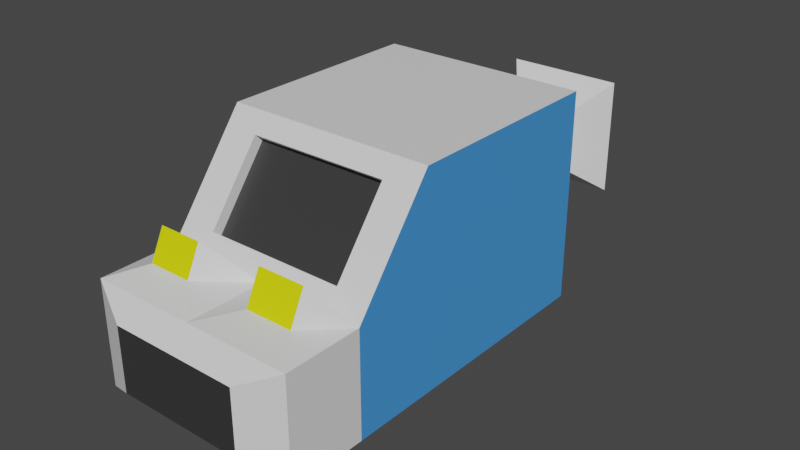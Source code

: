 # Source: car.blend  (saved by Blender 3.0.42; exported with 4.5.12 LTS)
import bpy
from mathutils import Matrix  # noqa: F401  (used for matrix-valued properties, if any)

bpy.ops.wm.read_factory_settings(use_empty=True)
scene = bpy.context.scene
scene.name = 'Scene'

# ---- collections
col_collection = bpy.data.collections.new('Collection'); scene.collection.children.link(col_collection)

# ---- materials (node trees are filled in below, after node groups)
mat_material_001 = bpy.data.materials.new('Material.001')
mat_material_001.use_transparent_shadow = False
mat_material_002 = bpy.data.materials.new('Material.002')
mat_material_002.use_transparent_shadow = False
mat_material_003 = bpy.data.materials.new('Material.003')
mat_material_003.use_transparent_shadow = False
mat_material_004 = bpy.data.materials.new('Material.004')
mat_material_004.use_transparent_shadow = False

# ---- material node trees
mat_material_001.use_nodes = True; mat_material_001.node_tree.nodes.clear()
_N = mat_material_001.node_tree.nodes; _L = mat_material_001.node_tree.links
n0 = _N.new('ShaderNodeBsdfPrincipled'); n0.name = 'Principled BSDF'; n0.location = (10, 300)
n0.distribution = 'GGX'
n0.subsurface_method = 'RANDOM_WALK_SKIN'
n0.inputs[3].default_value = 1.45
n0.inputs[27].default_value = (0.0, 0.0, 0.0, 1.0)
n0.inputs[28].default_value = 1.0
n1 = _N.new('ShaderNodeOutputMaterial'); n1.name = 'Material Output'; n1.location = (300, 300)
_L.new(n0.outputs[0], n1.inputs[0])
n1.is_active_output = True
mat_material_002.use_nodes = True; mat_material_002.node_tree.nodes.clear()
_N = mat_material_002.node_tree.nodes; _L = mat_material_002.node_tree.links
n0 = _N.new('ShaderNodeBsdfPrincipled'); n0.name = 'Principled BSDF'; n0.location = (10, 300)
n0.distribution = 'GGX'
n0.subsurface_method = 'RANDOM_WALK_SKIN'
n0.inputs[0].default_value = (0.03522, 0.03522, 0.03522, 1.0)
n0.inputs[3].default_value = 1.45
n0.inputs[27].default_value = (0.0, 0.0, 0.0, 1.0)
n0.inputs[28].default_value = 1.0
n1 = _N.new('ShaderNodeOutputMaterial'); n1.name = 'Material Output'; n1.location = (300, 300)
_L.new(n0.outputs[0], n1.inputs[0])
n1.is_active_output = True
mat_material_003.use_nodes = True; mat_material_003.node_tree.nodes.clear()
_N = mat_material_003.node_tree.nodes; _L = mat_material_003.node_tree.links
n0 = _N.new('ShaderNodeBsdfPrincipled'); n0.name = 'Principled BSDF'; n0.location = (10, 300)
n0.distribution = 'GGX'
n0.subsurface_method = 'RANDOM_WALK_SKIN'
n0.inputs[0].default_value = (0.06295, 0.3094, 0.8, 1.0)
n0.inputs[3].default_value = 1.45
n0.inputs[27].default_value = (0.0, 0.0, 0.0, 1.0)
n0.inputs[28].default_value = 1.0
n1 = _N.new('ShaderNodeOutputMaterial'); n1.name = 'Material Output'; n1.location = (300, 300)
_L.new(n0.outputs[0], n1.inputs[0])
n1.is_active_output = True
mat_material_004.use_nodes = True; mat_material_004.node_tree.nodes.clear()
_N = mat_material_004.node_tree.nodes; _L = mat_material_004.node_tree.links
n0 = _N.new('ShaderNodeBsdfPrincipled'); n0.name = 'Principled BSDF'; n0.location = (10, 300)
n0.distribution = 'GGX'
n0.subsurface_method = 'RANDOM_WALK_SKIN'
n0.inputs[0].default_value = (0.7733, 0.8, 0.0, 1.0)
n0.inputs[3].default_value = 1.45
n0.inputs[27].default_value = (0.0, 0.0, 0.0, 1.0)
n0.inputs[28].default_value = 1.0
n1 = _N.new('ShaderNodeOutputMaterial'); n1.name = 'Material Output'; n1.location = (300, 300)
_L.new(n0.outputs[0], n1.inputs[0])
n1.is_active_output = True

# ---- world
world_world = bpy.data.worlds.new('World'); scene.world = world_world
world_world.use_nodes = True; world_world.node_tree.nodes.clear()
_N = world_world.node_tree.nodes; _L = world_world.node_tree.links
n0 = _N.new('ShaderNodeOutputWorld'); n0.name = 'World Output'; n0.location = (300, 300)
n1 = _N.new('ShaderNodeBackground'); n1.name = 'Background'; n1.location = (10, 300)
n1.inputs[0].default_value = (0.05088, 0.05088, 0.05088, 1.0)
_L.new(n1.outputs[0], n0.inputs[0])
n0.is_active_output = True
world_world.color = (0.05088, 0.05088, 0.05088)
world_world.use_sun_shadow = False
world_world.sun_shadow_jitter_overblur = 0.0

# ---- meshes
me_cube_001 = bpy.data.meshes.new('Cube.001')
me_cube_001.from_pydata([(-1.0, -1.768, -1.0), (-1.0, -1.0, 1.0), (-1.0, 1.0, -1.0), (-1.0, 1.0, 1.0), (1.0, -1.768, -1.0), (1.0, -1.0, 1.0), (1.0, 1.0, -1.0), (1.0, 1.0, 1.0), (-1.0, -1.768, 0.0), (1.0, -1.768, 0.0), (0.0, -1.768, -1.0), (0.0, -1.0, 1.0), (0.0, -1.768, 0.0), (-0.5831, 1.56, 0.5831), (-0.5831, 1.56, -0.5831), (0.5831, 1.56, -0.5831), (0.5831, 1.56, 0.5831), (-0.3292, 2.12, 0.3292), (-0.3292, 2.12, -0.3292), (0.3292, 2.12, -0.3292), (0.3292, 2.12, 0.3292), (-0.5717, 2.44, 0.5717), (-0.5717, 2.44, -0.5717), (0.5717, 2.44, -0.5717), (0.5717, 2.44, 0.5717), (1.0, -2.51, 0.0), (1.0, -2.51, -1.0), (0.0, -2.51, -1.0), (-1.0, -2.51, -1.0), (-1.0, -2.51, 0.0), (0.0, -2.51, 0.0), (-0.6724, -1.642, 0.1638), (-0.6724, -1.126, 0.8362), (0.0, -1.126, 0.8362), (0.6724, -1.126, 0.8362), (0.6724, -1.642, 0.1638), (0.0, -1.642, 0.1638), (-0.6724, -1.559, 0.1003), (-0.6724, -1.043, 0.7727), (0.0, -1.043, 0.7727), (0.6724, -1.043, 0.7727), (0.6724, -1.559, 0.1003), (0.0, -1.559, 0.1003), (-0.7257, 0.5444, -0.9289), (-0.7257, -1.464, -0.9289), (0.7257, 0.5444, -0.9289), (0.7257, -1.464, -0.9289), (0.0, -1.464, -0.9289), (-0.4763, 0.1303, -1.308), (-0.4763, -1.188, -1.308), (0.4763, 0.1303, -1.308), (0.4763, -1.188, -1.308), (0.0, -1.188, -1.308), (0.7136, -2.021, 0.3542), (0.2654, -2.021, 0.3542), (0.7136, -2.167, 0.05552), (0.2654, -2.167, 0.05552), (-0.3275, -2.071, 0.3696), (-0.7448, -2.071, 0.3696), (-0.3275, -2.207, 0.09138), (-0.7448, -2.207, 0.09138), (0.6169, -2.674, -0.1916), (0.6169, -2.674, -0.8084), (0.0, -2.674, -0.8084), (-0.6169, -2.674, -0.8084), (-0.6169, -2.674, -0.1916), (0.0, -2.674, -0.1916)], [], [(0, 8, 1, 3, 2), (3, 7, 16, 13), (6, 7, 5, 9, 4), (34, 33, 39, 40), (0, 2, 43, 44), (7, 3, 1, 11, 5), (28, 27, 63, 64), (8, 29, 60, 58), (11, 1, 32, 33), (13, 16, 20, 17), (2, 3, 13, 14), (7, 6, 15, 16), (6, 2, 14, 15), (20, 19, 23, 24), (14, 13, 17, 18), (16, 15, 19, 20), (15, 14, 18, 19), (22, 21, 24, 23), (19, 18, 22, 23), (17, 20, 24, 21), (18, 17, 21, 22), (4, 9, 25, 26), (0, 10, 27, 28), (8, 0, 28, 29), (10, 4, 26, 27), (25, 9, 53, 55), (9, 5, 34, 35), (8, 12, 36, 31), (1, 8, 31, 32), (12, 9, 35, 36), (5, 11, 33, 34), (39, 38, 37, 42, 41, 40), (33, 32, 38, 39), (31, 36, 42, 37), (35, 34, 40, 41), (32, 31, 37, 38), (36, 35, 41, 42), (43, 45, 50, 48), (6, 4, 46, 45), (10, 0, 44, 47), (4, 10, 47, 46), (2, 6, 45, 43), (48, 50, 51, 52, 49), (47, 44, 49, 52), (45, 46, 51, 50), (44, 43, 48, 49), (46, 47, 52, 51), (53, 54, 56, 55), (12, 30, 56, 54), (9, 12, 54, 53), (30, 25, 55, 56), (57, 58, 60, 59), (12, 8, 58, 57), (29, 30, 59, 60), (30, 12, 57, 59), (66, 65, 64, 63, 62, 61), (27, 26, 62, 63), (26, 25, 61, 62), (30, 29, 65, 66), (29, 28, 64, 65), (25, 30, 66, 61)])
me_cube_001.polygons.foreach_set('material_index', [2, 0, 2, 0, 0, 0, 0, 0, 0, 0, 0, 0, 0, 0, 0, 0, 0, 0, 0, 0, 0, 0, 0, 0, 0, 0, 0, 0, 0, 0, 0, 1, 0, 0, 0, 0, 0, 0, 0, 0, 0, 0, 0, 0, 0, 0, 0, 3, 0, 0, 0, 3, 0, 0, 0, 1, 0, 0, 0, 0, 0])
_uv = me_cube_001.uv_layers.new(name='UVMap')
_uv.uv.foreach_set('vector', [0.375, 0.0, 0.5, 0.0, 0.625, 0.0, 0.625, 0.25, 0.375, 0.25, 0.875, 0.5, 0.625, 0.5, 0.625, 0.5, 0.875, 0.5, 0.375, 0.5, 0.625, 0.5, 0.625, 0.75, 0.5, 0.75, 0.375, 0.75, 0.625, 0.75, 0.75, 0.75, 0.75, 0.75, 0.625, 0.75, 0.375, 0.0, 0.375, 0.25, 0.375, 0.25, 0.375, 0.0, 0.625, 0.5, 0.875, 0.5, 0.875, 0.75, 0.75, 0.75, 0.625, 0.75, 0.125, 0.75, 0.25, 0.75, 0.25, 0.75, 0.125, 0.75, 0.5, 0.0, 0.5, 0.0, 0.5, 0.0, 0.5, 0.0, 0.75, 0.75, 0.875, 0.75, 0.875, 0.75, 0.75, 0.75, 0.875, 0.5, 0.625, 0.5, 0.625, 0.5, 0.875, 0.5, 0.375, 0.25, 0.625, 0.25, 0.625, 0.25, 0.375, 0.25, 0.625, 0.5, 0.375, 0.5, 0.375, 0.5, 0.625, 0.5, 0.375, 0.5, 0.125, 0.5, 0.125, 0.5, 0.375, 0.5, 0.625, 0.5, 0.375, 0.5, 0.375, 0.5, 0.625, 0.5, 0.375, 0.25, 0.625, 0.25, 0.625, 0.25, 0.375, 0.25, 0.625, 0.5, 0.375, 0.5, 0.375, 0.5, 0.625, 0.5, 0.375, 0.5, 0.125, 0.5, 0.125, 0.5, 0.375, 0.5, 0.375, 0.25, 0.625, 0.25, 0.625, 0.5, 0.375, 0.5, 0.375, 0.5, 0.125, 0.5, 0.125, 0.5, 0.375, 0.5, 0.875, 0.5, 0.625, 0.5, 0.625, 0.5, 0.875, 0.5, 0.375, 0.25, 0.625, 0.25, 0.625, 0.25, 0.375, 0.25, 0.375, 0.75, 0.5, 0.75, 0.5, 0.75, 0.375, 0.75, 0.125, 0.75, 0.25, 0.75, 0.25, 0.75, 0.125, 0.75, 0.5, 0.0, 0.375, 0.0, 0.375, 0.0, 0.5, 0.0, 0.25, 0.75, 0.375, 0.75, 0.375, 0.75, 0.25, 0.75, 0.5, 0.75, 0.5, 0.75, 0.5, 0.75, 0.5, 0.75, 0.5, 0.75, 0.625, 0.75, 0.625, 0.75, 0.5, 0.75, 0.5, 1.0, 0.5, 0.875, 0.5, 0.875, 0.5, 1.0, 0.625, 0.0, 0.5, 0.0, 0.5, 0.0, 0.625, 0.0, 0.5, 0.875, 0.5, 0.75, 0.5, 0.75, 0.5, 0.875, 0.625, 0.75, 0.75, 0.75, 0.75, 0.75, 0.625, 0.75, 0.625, 0.875, 0.625, 1.0, 0.5, 1.0, 0.5, 0.875, 0.5, 0.75, 0.625, 0.75, 0.75, 0.75, 0.875, 0.75, 0.875, 0.75, 0.75, 0.75, 0.5, 1.0, 0.5, 0.875, 0.5, 0.875, 0.5, 1.0, 0.5, 0.75, 0.625, 0.75, 0.625, 0.75, 0.5, 0.75, 0.625, 0.0, 0.5, 0.0, 0.5, 0.0, 0.625, 0.0, 0.5, 0.875, 0.5, 0.75, 0.5, 0.75, 0.5, 0.875, 0.125, 0.5, 0.375, 0.5, 0.375, 0.5, 0.125, 0.5, 0.375, 0.5, 0.375, 0.75, 0.375, 0.75, 0.375, 0.5, 0.25, 0.75, 0.125, 0.75, 0.125, 0.75, 0.25, 0.75, 0.375, 0.75, 0.25, 0.75, 0.25, 0.75, 0.375, 0.75, 0.125, 0.5, 0.375, 0.5, 0.375, 0.5, 0.125, 0.5, 0.125, 0.5, 0.375, 0.5, 0.375, 0.75, 0.25, 0.75, 0.125, 0.75, 0.25, 0.75, 0.125, 0.75, 0.125, 0.75, 0.25, 0.75, 0.375, 0.5, 0.375, 0.75, 0.375, 0.75, 0.375, 0.5, 0.375, 0.0, 0.375, 0.25, 0.375, 0.25, 0.375, 0.0, 0.375, 0.75, 0.25, 0.75, 0.25, 0.75, 0.375, 0.75, 0.5, 0.75, 0.5, 0.875, 0.5, 0.875, 0.5, 0.75, 0.5, 0.875, 0.5, 0.875, 0.5, 0.875, 0.5, 0.875, 0.5, 0.75, 0.5, 0.875, 0.5, 0.875, 0.5, 0.75, 0.5, 0.875, 0.5, 0.75, 0.5, 0.75, 0.5, 0.875, 0.5, 0.875, 0.5, 1.0, 0.5, 1.0, 0.5, 0.875, 0.5, 0.875, 0.5, 1.0, 0.5, 1.0, 0.5, 0.875, 0.5, 1.0, 0.5, 0.875, 0.5, 0.875, 0.5, 1.0, 0.5, 0.875, 0.5, 0.875, 0.5, 0.875, 0.5, 0.875, 0.5, 0.875, 0.5, 1.0, 0.375, 1.0, 0.375, 0.875, 0.375, 0.75, 0.5, 0.75, 0.25, 0.75, 0.375, 0.75, 0.375, 0.75, 0.25, 0.75, 0.375, 0.75, 0.5, 0.75, 0.5, 0.75, 0.375, 0.75, 0.5, 0.875, 0.5, 1.0, 0.5, 1.0, 0.5, 0.875, 0.5, 0.0, 0.375, 0.0, 0.375, 0.0, 0.5, 0.0, 0.5, 0.75, 0.5, 0.875, 0.5, 0.875, 0.5, 0.75])
me_cube_001.materials.append(mat_material_001)
me_cube_001.materials.append(mat_material_002)
me_cube_001.materials.append(mat_material_003)
me_cube_001.materials.append(mat_material_004)
me_cube_001.use_remesh_fix_poles = True
me_cube_001.use_remesh_preserve_attributes = False
me_cube_001.update()

# ---- objects
ob_cube = bpy.data.objects.new('Cube', me_cube_001)

# ---- transforms, parenting, visibility, modifiers, constraints
ob_cube.location = (0.0, 0.0, 0.0)
ob_cube.scale = (2.765, 2.765, 2.765)

# ---- collection membership
col_collection.objects.link(ob_cube)

# ---- scene / render settings (as saved in the file)
scene.frame_start = 1; scene.frame_end = 250; scene.frame_set(1)
scene.render.engine = 'BLENDER_EEVEE_NEXT'
scene.cycles.sampling_pattern = 'TABULATED_SOBOL'
scene.cycles.use_light_tree = False
scene.view_settings.view_transform = 'Filmic'
bpy.context.view_layer.update()

# ---- added for rendering (the .blend has no active camera and no usable light): camera, sun
cam_auto = bpy.data.cameras.new('AutoCamera')
cam_auto.lens = 50.0
cam_auto.sensor_width = 36.0
cam_auto.clip_end = 1000.0
ob_auto_camera = bpy.data.objects.new('AutoCamera', cam_auto)
scene.collection.objects.link(ob_auto_camera)
ob_auto_camera.location = (15.2387, -18.6097, 11.7648)
ob_auto_camera.rotation_euler = (1.09748, -7.21219e-08, 0.694738)
scene.camera = ob_auto_camera
light_auto_sun = bpy.data.lights.new('AutoSun', 'SUN')
light_auto_sun.energy = 3.0
light_auto_sun.angle = 0.0523599
ob_auto_sun = bpy.data.objects.new('AutoSun', light_auto_sun)
scene.collection.objects.link(ob_auto_sun)
ob_auto_sun.rotation_euler = (0.872665, 0.174533, 0.523599)
bpy.context.view_layer.update()
